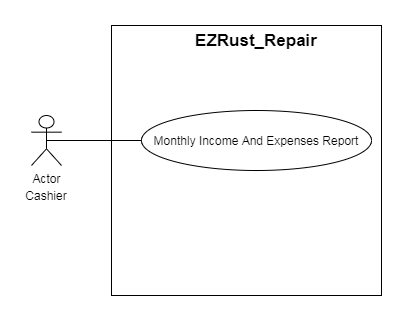

The diagram above was exported from draw.io. Its source (the exported page's mxGraphModel, read from the mxfile embedded in the PNG):
<mxGraphModel dx="868" dy="393" grid="1" gridSize="10" guides="1" tooltips="1" connect="1" arrows="1" fold="1" page="1" pageScale="1" pageWidth="827" pageHeight="1169" math="0" shadow="0">
  <root>
    <mxCell id="0" />
    <mxCell id="1" parent="0" />
    <mxCell id="eGXU4QN-pJt-GVv1g0LA-7" value="Cashier" style="text;html=1;strokeColor=none;fillColor=none;align=center;verticalAlign=middle;whiteSpace=wrap;rounded=0;" vertex="1" parent="1">
      <mxGeometry x="165" y="200" width="40" height="20" as="geometry" />
    </mxCell>
    <mxCell id="eGXU4QN-pJt-GVv1g0LA-9" value="Monthly Income And Expenses Report" style="ellipse;whiteSpace=wrap;html=1;fillColor=none;" vertex="1" parent="1">
      <mxGeometry x="280" y="125" width="230" height="60" as="geometry" />
    </mxCell>
    <mxCell id="eGXU4QN-pJt-GVv1g0LA-16" style="edgeStyle=orthogonalEdgeStyle;rounded=0;orthogonalLoop=1;jettySize=auto;html=1;exitX=0.5;exitY=1;exitDx=0;exitDy=0;" edge="1" parent="1" source="eGXU4QN-pJt-GVv1g0LA-9" target="eGXU4QN-pJt-GVv1g0LA-9">
      <mxGeometry relative="1" as="geometry" />
    </mxCell>
    <mxCell id="eGXU4QN-pJt-GVv1g0LA-19" value="" style="whiteSpace=wrap;html=1;aspect=fixed;fillColor=none;" vertex="1" parent="1">
      <mxGeometry x="250" y="40" width="270" height="270" as="geometry" />
    </mxCell>
    <mxCell id="eGXU4QN-pJt-GVv1g0LA-25" value="&lt;b&gt;&lt;font style=&quot;font-size: 17px&quot;&gt;EZRust_Repair&lt;/font&gt;&lt;/b&gt;" style="text;html=1;strokeColor=none;fillColor=none;align=center;verticalAlign=middle;whiteSpace=wrap;rounded=0;" vertex="1" parent="1">
      <mxGeometry x="320" y="40" width="150" height="30" as="geometry" />
    </mxCell>
    <mxCell id="eGXU4QN-pJt-GVv1g0LA-29" value="Actor" style="shape=umlActor;verticalLabelPosition=bottom;verticalAlign=top;html=1;outlineConnect=0;fillColor=none;" vertex="1" parent="1">
      <mxGeometry x="170" y="130" width="30" height="50" as="geometry" />
    </mxCell>
    <mxCell id="eGXU4QN-pJt-GVv1g0LA-35" value="" style="endArrow=none;html=1;exitX=0.5;exitY=0.5;exitDx=0;exitDy=0;exitPerimeter=0;" edge="1" parent="1" source="eGXU4QN-pJt-GVv1g0LA-29">
      <mxGeometry width="50" height="50" relative="1" as="geometry">
        <mxPoint x="200" y="155" as="sourcePoint" />
        <mxPoint x="280" y="155" as="targetPoint" />
      </mxGeometry>
    </mxCell>
  </root>
</mxGraphModel>